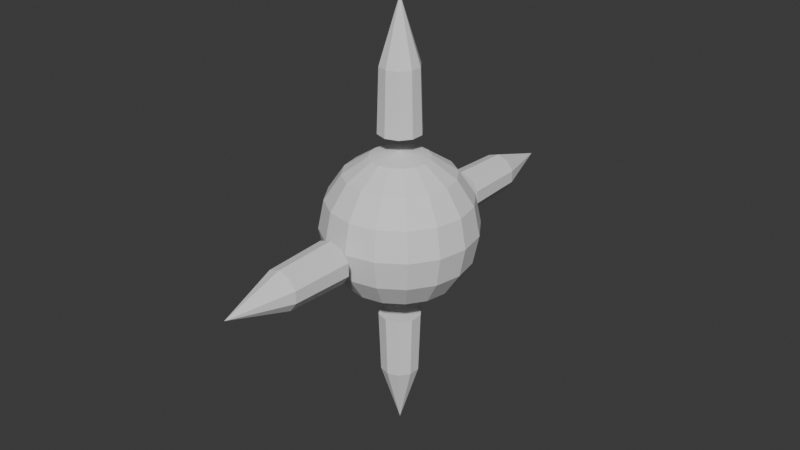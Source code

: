 # Source: sun.blend  (saved by Blender 4.0.36; exported with 4.5.12 LTS)
import bpy
from mathutils import Matrix  # noqa: F401  (used for matrix-valued properties, if any)

bpy.ops.wm.read_factory_settings(use_empty=True)
scene = bpy.context.scene
scene.name = 'Scene'

# ---- collections
col_collection = bpy.data.collections.new('Collection'); scene.collection.children.link(col_collection)

# ---- world
world_world = bpy.data.worlds.new('World'); scene.world = world_world
world_world.use_nodes = True; world_world.node_tree.nodes.clear()
_N = world_world.node_tree.nodes; _L = world_world.node_tree.links
n0 = _N.new('ShaderNodeOutputWorld'); n0.name = 'World Output'; n0.location = (300, 300)
n1 = _N.new('ShaderNodeBackground'); n1.name = 'Background'; n1.location = (10, 300)
n1.inputs[0].default_value = (0.05088, 0.05088, 0.05088, 1.0)
_L.new(n1.outputs[0], n0.inputs[0])
n0.is_active_output = True
world_world.color = (0.05088, 0.05088, 0.05088)
world_world.use_sun_shadow = False
world_world.sun_shadow_jitter_overblur = 0.0

# ---- meshes
me_sphere = bpy.data.meshes.new('Sphere')
me_sphere.from_pydata([(0.0, 0.9239, 0.3827), (0.0, 1.0, 0.0), (0.0, 0.9239, -0.3827), (0.0, 0.3827, -0.9239), (0.1464, 0.3536, 0.9239), (0.2706, 0.6533, 0.7071), (0.3536, 0.8536, 0.3827), (0.3827, 0.9239, 0.0), (0.3536, 0.8536, -0.3827), (0.2706, 0.6533, -0.7071), (0.1464, 0.3536, -0.9239), (0.2706, 0.2706, 0.9239), (0.5, 0.5, 0.7071), (0.6533, 0.6533, 0.3827), (0.7071, 0.7071, 0.0), (0.6533, 0.6533, -0.3827), (0.5, 0.5, -0.7071), (0.2706, 0.2706, -0.9239), (0.3536, 0.1464, 0.9239), (0.6533, 0.2706, 0.7071), (0.8536, 0.3536, 0.3827), (0.9239, 0.3827, 0.0), (0.8536, 0.3536, -0.3827), (0.6533, 0.2706, -0.7071), (0.3536, 0.1464, -0.9239), (0.3827, -4.47e-08, 0.9239), (0.7071, -8.941e-08, 0.7071), (0.9239, -1.192e-07, 0.3827), (1.0, -1.49e-07, 0.0), (0.9239, -1.192e-07, -0.3827), (0.7071, -8.941e-08, -0.7071), (0.3827, -4.47e-08, -0.9239), (0.3536, -0.1464, 0.9239), (0.6533, -0.2706, 0.7071), (0.8536, -0.3536, 0.3827), (0.9239, -0.3827, 0.0), (0.8536, -0.3536, -0.3827), (0.6533, -0.2706, -0.7071), (0.3536, -0.1464, -0.9239), (0.2706, -0.2706, 0.9239), (0.5, -0.5, 0.7071), (0.6533, -0.6533, 0.3827), (0.7071, -0.7071, 0.0), (0.6533, -0.6533, -0.3827), (0.5, -0.5, -0.7071), (0.2706, -0.2706, -0.9239), (0.1464, -0.3536, 0.9239), (0.2706, -0.6533, 0.7071), (0.3536, -0.8536, 0.3827), (0.3827, -0.9239, 0.0), (0.3536, -0.8536, -0.3827), (0.2706, -0.6533, -0.7071), (0.1464, -0.3536, -0.9239), (-1.192e-07, -0.3827, 0.9239), (-2.235e-07, -0.7071, 0.7071), (-2.384e-07, -0.9239, 0.3827), (-3.576e-07, -1.0, 0.0), (-2.384e-07, -0.9239, -0.3827), (-2.235e-07, -0.7071, -0.7071), (-1.192e-07, -0.3827, -0.9239), (0.0, 0.0, -1.0), (0.0, 0.0, 1.0), (-0.1464, -0.3536, 0.9239), (-0.2706, -0.6533, 0.7071), (-0.3536, -0.8536, 0.3827), (-0.3827, -0.9239, 0.0), (-0.3536, -0.8536, -0.3827), (-0.2706, -0.6533, -0.7071), (-0.1464, -0.3536, -0.9239), (-0.2706, -0.2706, 0.9239), (-0.5, -0.5, 0.7071), (-0.6533, -0.6533, 0.3827), (-0.7071, -0.7071, 0.0), (-0.6533, -0.6533, -0.3827), (-0.5, -0.5, -0.7071), (-0.2706, -0.2706, -0.9239), (-0.3536, -0.1464, 0.9239), (-0.6533, -0.2706, 0.7071), (-0.8536, -0.3536, 0.3827), (-0.9239, -0.3827, 0.0), (-0.8536, -0.3536, -0.3827), (-0.6533, -0.2706, -0.7071), (-0.3536, -0.1464, -0.9239), (-0.3827, 1.788e-07, 0.9239), (-0.7071, 3.278e-07, 0.7071), (-0.9239, 3.576e-07, 0.3827), (-1.0, 5.066e-07, 0.0), (-0.9239, 3.576e-07, -0.3827), (-0.7071, 3.278e-07, -0.7071), (-0.3827, 1.788e-07, -0.9239), (-0.3536, 0.1464, 0.9239), (-0.6533, 0.2706, 0.7071), (-0.8536, 0.3536, 0.3827), (-0.9239, 0.3827, 0.0), (-0.8536, 0.3536, -0.3827), (-0.6533, 0.2706, -0.7071), (-0.3536, 0.1464, -0.9239), (-0.2706, 0.2706, 0.9239), (-0.5, 0.5, 0.7071), (-0.6533, 0.6533, 0.3827), (-0.7071, 0.7071, 0.0), (-0.6533, 0.6533, -0.3827), (-0.5, 0.5, -0.7071), (-0.2706, 0.2706, -0.9239), (-0.1464, 0.3536, 0.9239), (-0.2706, 0.6533, 0.7071), (-0.3536, 0.8536, 0.3827), (-0.3827, 0.9239, 0.0), (-0.3536, 0.8536, -0.3827), (-0.2706, 0.6533, -0.7071), (-0.1464, 0.3536, -0.9239), (2.384e-07, 0.3827, 0.9239), (4.47e-07, 0.7071, 0.7071), (4.47e-07, 0.7071, -0.7071)], [], [(111, 61, 4), (60, 3, 10), (113, 8, 9), (0, 7, 1), (112, 4, 5), (113, 10, 3), (1, 8, 2), (112, 6, 0), (6, 14, 7), (4, 12, 5), (9, 17, 10), (8, 14, 15), (5, 13, 6), (4, 61, 11), (60, 10, 17), (8, 16, 9), (16, 24, 17), (14, 22, 15), (12, 20, 13), (11, 61, 18), (60, 17, 24), (16, 22, 23), (14, 20, 21), (11, 19, 12), (20, 26, 27), (18, 61, 25), (60, 24, 31), (22, 30, 23), (20, 28, 21), (18, 26, 19), (23, 31, 24), (22, 28, 29), (60, 31, 38), (29, 37, 30), (27, 35, 28), (26, 32, 33), (31, 37, 38), (28, 36, 29), (26, 34, 27), (25, 61, 32), (33, 39, 40), (38, 44, 45), (35, 43, 36), (33, 41, 34), (32, 61, 39), (60, 38, 45), (36, 44, 37), (35, 41, 42), (44, 52, 45), (43, 49, 50), (40, 48, 41), (39, 61, 46), (60, 45, 52), (44, 50, 51), (41, 49, 42), (39, 47, 40), (46, 61, 53), (60, 52, 59), (50, 58, 51), (49, 55, 56), (46, 54, 47), (52, 58, 59), (49, 57, 50), (47, 55, 48), (58, 66, 67), (55, 65, 56), (53, 63, 54), (58, 68, 59), (56, 66, 57), (54, 64, 55), (53, 61, 62), (60, 59, 68), (68, 74, 75), (65, 73, 66), (63, 71, 64), (62, 61, 69), (60, 68, 75), (67, 73, 74), (65, 71, 72), (62, 70, 63), (72, 80, 73), (70, 78, 71), (69, 61, 76), (60, 75, 82), (74, 80, 81), (72, 78, 79), (69, 77, 70), (74, 82, 75), (60, 82, 89), (81, 87, 88), (79, 85, 86), (77, 83, 84), (81, 89, 82), (79, 87, 80), (77, 85, 78), (76, 61, 83), (86, 92, 93), (83, 91, 84), (88, 96, 89), (86, 94, 87), (84, 92, 85), (83, 61, 90), (60, 89, 96), (87, 95, 88), (95, 103, 96), (93, 101, 94), (91, 99, 92), (90, 61, 97), (60, 96, 103), (95, 101, 102), (93, 99, 100), (90, 98, 91), (98, 106, 99), (97, 61, 104), (60, 103, 110), (102, 108, 109), (100, 106, 107), (97, 105, 98), (102, 110, 103), (100, 108, 101), (60, 110, 3), (109, 2, 113), (106, 1, 107), (105, 111, 112), (109, 3, 110), (107, 2, 108), (105, 0, 106), (104, 61, 111), (113, 2, 8), (0, 6, 7), (112, 111, 4), (113, 9, 10), (1, 7, 8), (112, 5, 6), (6, 13, 14), (4, 11, 12), (9, 16, 17), (8, 7, 14), (5, 12, 13), (8, 15, 16), (16, 23, 24), (14, 21, 22), (12, 19, 20), (16, 15, 22), (14, 13, 20), (11, 18, 19), (20, 19, 26), (22, 29, 30), (20, 27, 28), (18, 25, 26), (23, 30, 31), (22, 21, 28), (29, 36, 37), (27, 34, 35), (26, 25, 32), (31, 30, 37), (28, 35, 36), (26, 33, 34), (33, 32, 39), (38, 37, 44), (35, 42, 43), (33, 40, 41), (36, 43, 44), (35, 34, 41), (44, 51, 52), (43, 42, 49), (40, 47, 48), (44, 43, 50), (41, 48, 49), (39, 46, 47), (50, 57, 58), (49, 48, 55), (46, 53, 54), (52, 51, 58), (49, 56, 57), (47, 54, 55), (58, 57, 66), (55, 64, 65), (53, 62, 63), (58, 67, 68), (56, 65, 66), (54, 63, 64), (68, 67, 74), (65, 72, 73), (63, 70, 71), (67, 66, 73), (65, 64, 71), (62, 69, 70), (72, 79, 80), (70, 77, 78), (74, 73, 80), (72, 71, 78), (69, 76, 77), (74, 81, 82), (81, 80, 87), (79, 78, 85), (77, 76, 83), (81, 88, 89), (79, 86, 87), (77, 84, 85), (86, 85, 92), (83, 90, 91), (88, 95, 96), (86, 93, 94), (84, 91, 92), (87, 94, 95), (95, 102, 103), (93, 100, 101), (91, 98, 99), (95, 94, 101), (93, 92, 99), (90, 97, 98), (98, 105, 106), (102, 101, 108), (100, 99, 106), (97, 104, 105), (102, 109, 110), (100, 107, 108), (109, 108, 2), (106, 0, 1), (105, 104, 111), (109, 113, 3), (107, 1, 2), (105, 112, 0)])
_uv = me_sphere.uv_layers.new(name='UVMap')
_uv.uv.foreach_set('vector', [0.75, 0.875, 0.7187, 1.0, 0.6875, 0.875, 0.7188, 0.0, 0.75, 0.125, 0.6875, 0.125, 0.75, 0.25, 0.6875, 0.375, 0.6875, 0.25, 0.75, 0.625, 0.6875, 0.5, 0.75, 0.5, 0.75, 0.75, 0.6875, 0.875, 0.6875, 0.75, 0.75, 0.25, 0.6875, 0.125, 0.75, 0.125, 0.75, 0.5, 0.6875, 0.375, 0.75, 0.375, 0.75, 0.75, 0.6875, 0.625, 0.75, 0.625, 0.6875, 0.625, 0.625, 0.5, 0.6875, 0.5, 0.6875, 0.875, 0.625, 0.75, 0.6875, 0.75, 0.6875, 0.25, 0.625, 0.125, 0.6875, 0.125, 0.6875, 0.375, 0.625, 0.5, 0.625, 0.375, 0.6875, 0.75, 0.625, 0.625, 0.6875, 0.625, 0.6875, 0.875, 0.6562, 1.0, 0.625, 0.875, 0.6562, 0.0, 0.6875, 0.125, 0.625, 0.125, 0.6875, 0.375, 0.625, 0.25, 0.6875, 0.25, 0.625, 0.25, 0.5625, 0.125, 0.625, 0.125, 0.625, 0.5, 0.5625, 0.375, 0.625, 0.375, 0.625, 0.75, 0.5625, 0.625, 0.625, 0.625, 0.625, 0.875, 0.5938, 1.0, 0.5625, 0.875, 0.5938, 0.0, 0.625, 0.125, 0.5625, 0.125, 0.625, 0.25, 0.5625, 0.375, 0.5625, 0.25, 0.625, 0.5, 0.5625, 0.625, 0.5625, 0.5, 0.625, 0.875, 0.5625, 0.75, 0.625, 0.75, 0.5625, 0.625, 0.5, 0.75, 0.5, 0.625, 0.5625, 0.875, 0.5312, 1.0, 0.5, 0.875, 0.5312, 0.0, 0.5625, 0.125, 0.5, 0.125, 0.5625, 0.375, 0.5, 0.25, 0.5625, 0.25, 0.5625, 0.625, 0.5, 0.5, 0.5625, 0.5, 0.5625, 0.875, 0.5, 0.75, 0.5625, 0.75, 0.5625, 0.25, 0.5, 0.125, 0.5625, 0.125, 0.5625, 0.375, 0.5, 0.5, 0.5, 0.375, 0.4687, 0.0, 0.5, 0.125, 0.4375, 0.125, 0.5, 0.375, 0.4375, 0.25, 0.5, 0.25, 0.5, 0.625, 0.4375, 0.5, 0.5, 0.5, 0.5, 0.75, 0.4375, 0.875, 0.4375, 0.75, 0.5, 0.125, 0.4375, 0.25, 0.4375, 0.125, 0.5, 0.5, 0.4375, 0.375, 0.5, 0.375, 0.5, 0.75, 0.4375, 0.625, 0.5, 0.625, 0.5, 0.875, 0.4687, 1.0, 0.4375, 0.875, 0.4375, 0.75, 0.375, 0.875, 0.375, 0.75, 0.4375, 0.125, 0.375, 0.25, 0.375, 0.125, 0.4375, 0.5, 0.375, 0.375, 0.4375, 0.375, 0.4375, 0.75, 0.375, 0.625, 0.4375, 0.625, 0.4375, 0.875, 0.4062, 1.0, 0.375, 0.875, 0.4062, 0.0, 0.4375, 0.125, 0.375, 0.125, 0.4375, 0.375, 0.375, 0.25, 0.4375, 0.25, 0.4375, 0.5, 0.375, 0.625, 0.375, 0.5, 0.375, 0.25, 0.3125, 0.125, 0.375, 0.125, 0.375, 0.375, 0.3125, 0.5, 0.3125, 0.375, 0.375, 0.75, 0.3125, 0.625, 0.375, 0.625, 0.375, 0.875, 0.3437, 1.0, 0.3125, 0.875, 0.3437, 0.0, 0.375, 0.125, 0.3125, 0.125, 0.375, 0.25, 0.3125, 0.375, 0.3125, 0.25, 0.375, 0.625, 0.3125, 0.5, 0.375, 0.5, 0.375, 0.875, 0.3125, 0.75, 0.375, 0.75, 0.3125, 0.875, 0.2812, 1.0, 0.25, 0.875, 0.2812, 0.0, 0.3125, 0.125, 0.25, 0.125, 0.3125, 0.375, 0.25, 0.25, 0.3125, 0.25, 0.3125, 0.5, 0.25, 0.625, 0.25, 0.5, 0.3125, 0.875, 0.25, 0.75, 0.3125, 0.75, 0.3125, 0.125, 0.25, 0.25, 0.25, 0.125, 0.3125, 0.5, 0.25, 0.375, 0.3125, 0.375, 0.3125, 0.75, 0.25, 0.625, 0.3125, 0.625, 0.25, 0.25, 0.1875, 0.375, 0.1875, 0.25, 0.25, 0.625, 0.1875, 0.5, 0.25, 0.5, 0.25, 0.875, 0.1875, 0.75, 0.25, 0.75, 0.25, 0.25, 0.1875, 0.125, 0.25, 0.125, 0.25, 0.5, 0.1875, 0.375, 0.25, 0.375, 0.25, 0.75, 0.1875, 0.625, 0.25, 0.625, 0.25, 0.875, 0.2187, 1.0, 0.1875, 0.875, 0.2187, 0.0, 0.25, 0.125, 0.1875, 0.125, 0.1875, 0.125, 0.125, 0.25, 0.125, 0.125, 0.1875, 0.5, 0.125, 0.375, 0.1875, 0.375, 0.1875, 0.75, 0.125, 0.625, 0.1875, 0.625, 0.1875, 0.875, 0.1562, 1.0, 0.125, 0.875, 0.1562, 0.0, 0.1875, 0.125, 0.125, 0.125, 0.1875, 0.25, 0.125, 0.375, 0.125, 0.25, 0.1875, 0.5, 0.125, 0.625, 0.125, 0.5, 0.1875, 0.875, 0.125, 0.75, 0.1875, 0.75, 0.125, 0.5, 0.0625, 0.375, 0.125, 0.375, 0.125, 0.75, 0.0625, 0.625, 0.125, 0.625, 0.125, 0.875, 0.09375, 1.0, 0.0625, 0.875, 0.09375, 0.0, 0.125, 0.125, 0.0625, 0.125, 0.125, 0.25, 0.0625, 0.375, 0.0625, 0.25, 0.125, 0.5, 0.0625, 0.625, 0.0625, 0.5, 0.125, 0.875, 0.0625, 0.75, 0.125, 0.75, 0.125, 0.25, 0.0625, 0.125, 0.125, 0.125, 0.03125, 0.0, 0.0625, 0.125, 0.0, 0.125, 0.0625, 0.25, 0.0, 0.375, 0.0, 0.25, 0.0625, 0.5, 0.0, 0.625, 0.0, 0.5, 0.0625, 0.75, 0.0, 0.875, 0.0, 0.75, 0.0625, 0.25, 0.0, 0.125, 0.0625, 0.125, 0.0625, 0.5, 0.0, 0.375, 0.0625, 0.375, 0.0625, 0.75, 0.0, 0.625, 0.0625, 0.625, 0.0625, 0.875, 0.03125, 1.0, 0.0, 0.875, 1.0, 0.5, 0.9375, 0.625, 0.9375, 0.5, 1.0, 0.875, 0.9375, 0.75, 1.0, 0.75, 1.0, 0.25, 0.9375, 0.125, 1.0, 0.125, 1.0, 0.5, 0.9375, 0.375, 1.0, 0.375, 1.0, 0.75, 0.9375, 0.625, 1.0, 0.625, 1.0, 0.875, 0.9687, 1.0, 0.9375, 0.875, 0.9687, 0.0, 1.0, 0.125, 0.9375, 0.125, 1.0, 0.375, 0.9375, 0.25, 1.0, 0.25, 0.9375, 0.25, 0.875, 0.125, 0.9375, 0.125, 0.9375, 0.5, 0.875, 0.375, 0.9375, 0.375, 0.9375, 0.75, 0.875, 0.625, 0.9375, 0.625, 0.9375, 0.875, 0.9062, 1.0, 0.875, 0.875, 0.9062, 0.0, 0.9375, 0.125, 0.875, 0.125, 0.9375, 0.25, 0.875, 0.375, 0.875, 0.25, 0.9375, 0.5, 0.875, 0.625, 0.875, 0.5, 0.9375, 0.875, 0.875, 0.75, 0.9375, 0.75, 0.875, 0.75, 0.8125, 0.625, 0.875, 0.625, 0.875, 0.875, 0.8437, 1.0, 0.8125, 0.875, 0.8437, 0.0, 0.875, 0.125, 0.8125, 0.125, 0.875, 0.25, 0.8125, 0.375, 0.8125, 0.25, 0.875, 0.5, 0.8125, 0.625, 0.8125, 0.5, 0.875, 0.875, 0.8125, 0.75, 0.875, 0.75, 0.875, 0.25, 0.8125, 0.125, 0.875, 0.125, 0.875, 0.5, 0.8125, 0.375, 0.875, 0.375, 0.7812, 0.0, 0.8125, 0.125, 0.75, 0.125, 0.8125, 0.25, 0.75, 0.375, 0.75, 0.25, 0.8125, 0.625, 0.75, 0.5, 0.8125, 0.5, 0.8125, 0.75, 0.75, 0.875, 0.75, 0.75, 0.8125, 0.25, 0.75, 0.125, 0.8125, 0.125, 0.8125, 0.5, 0.75, 0.375, 0.8125, 0.375, 0.8125, 0.75, 0.75, 0.625, 0.8125, 0.625, 0.8125, 0.875, 0.7812, 1.0, 0.75, 0.875, 0.75, 0.25, 0.75, 0.375, 0.6875, 0.375, 0.75, 0.625, 0.6875, 0.625, 0.6875, 0.5, 0.75, 0.75, 0.75, 0.875, 0.6875, 0.875, 0.75, 0.25, 0.6875, 0.25, 0.6875, 0.125, 0.75, 0.5, 0.6875, 0.5, 0.6875, 0.375, 0.75, 0.75, 0.6875, 0.75, 0.6875, 0.625, 0.6875, 0.625, 0.625, 0.625, 0.625, 0.5, 0.6875, 0.875, 0.625, 0.875, 0.625, 0.75, 0.6875, 0.25, 0.625, 0.25, 0.625, 0.125, 0.6875, 0.375, 0.6875, 0.5, 0.625, 0.5, 0.6875, 0.75, 0.625, 0.75, 0.625, 0.625, 0.6875, 0.375, 0.625, 0.375, 0.625, 0.25, 0.625, 0.25, 0.5625, 0.25, 0.5625, 0.125, 0.625, 0.5, 0.5625, 0.5, 0.5625, 0.375, 0.625, 0.75, 0.5625, 0.75, 0.5625, 0.625, 0.625, 0.25, 0.625, 0.375, 0.5625, 0.375, 0.625, 0.5, 0.625, 0.625, 0.5625, 0.625, 0.625, 0.875, 0.5625, 0.875, 0.5625, 0.75, 0.5625, 0.625, 0.5625, 0.75, 0.5, 0.75, 0.5625, 0.375, 0.5, 0.375, 0.5, 0.25, 0.5625, 0.625, 0.5, 0.625, 0.5, 0.5, 0.5625, 0.875, 0.5, 0.875, 0.5, 0.75, 0.5625, 0.25, 0.5, 0.25, 0.5, 0.125, 0.5625, 0.375, 0.5625, 0.5, 0.5, 0.5, 0.5, 0.375, 0.4375, 0.375, 0.4375, 0.25, 0.5, 0.625, 0.4375, 0.625, 0.4375, 0.5, 0.5, 0.75, 0.5, 0.875, 0.4375, 0.875, 0.5, 0.125, 0.5, 0.25, 0.4375, 0.25, 0.5, 0.5, 0.4375, 0.5, 0.4375, 0.375, 0.5, 0.75, 0.4375, 0.75, 0.4375, 0.625, 0.4375, 0.75, 0.4375, 0.875, 0.375, 0.875, 0.4375, 0.125, 0.4375, 0.25, 0.375, 0.25, 0.4375, 0.5, 0.375, 0.5, 0.375, 0.375, 0.4375, 0.75, 0.375, 0.75, 0.375, 0.625, 0.4375, 0.375, 0.375, 0.375, 0.375, 0.25, 0.4375, 0.5, 0.4375, 0.625, 0.375, 0.625, 0.375, 0.25, 0.3125, 0.25, 0.3125, 0.125, 0.375, 0.375, 0.375, 0.5, 0.3125, 0.5, 0.375, 0.75, 0.3125, 0.75, 0.3125, 0.625, 0.375, 0.25, 0.375, 0.375, 0.3125, 0.375, 0.375, 0.625, 0.3125, 0.625, 0.3125, 0.5, 0.375, 0.875, 0.3125, 0.875, 0.3125, 0.75, 0.3125, 0.375, 0.25, 0.375, 0.25, 0.25, 0.3125, 0.5, 0.3125, 0.625, 0.25, 0.625, 0.3125, 0.875, 0.25, 0.875, 0.25, 0.75, 0.3125, 0.125, 0.3125, 0.25, 0.25, 0.25, 0.3125, 0.5, 0.25, 0.5, 0.25, 0.375, 0.3125, 0.75, 0.25, 0.75, 0.25, 0.625, 0.25, 0.25, 0.25, 0.375, 0.1875, 0.375, 0.25, 0.625, 0.1875, 0.625, 0.1875, 0.5, 0.25, 0.875, 0.1875, 0.875, 0.1875, 0.75, 0.25, 0.25, 0.1875, 0.25, 0.1875, 0.125, 0.25, 0.5, 0.1875, 0.5, 0.1875, 0.375, 0.25, 0.75, 0.1875, 0.75, 0.1875, 0.625, 0.1875, 0.125, 0.1875, 0.25, 0.125, 0.25, 0.1875, 0.5, 0.125, 0.5, 0.125, 0.375, 0.1875, 0.75, 0.125, 0.75, 0.125, 0.625, 0.1875, 0.25, 0.1875, 0.375, 0.125, 0.375, 0.1875, 0.5, 0.1875, 0.625, 0.125, 0.625, 0.1875, 0.875, 0.125, 0.875, 0.125, 0.75, 0.125, 0.5, 0.0625, 0.5, 0.0625, 0.375, 0.125, 0.75, 0.0625, 0.75, 0.0625, 0.625, 0.125, 0.25, 0.125, 0.375, 0.0625, 0.375, 0.125, 0.5, 0.125, 0.625, 0.0625, 0.625, 0.125, 0.875, 0.0625, 0.875, 0.0625, 0.75, 0.125, 0.25, 0.0625, 0.25, 0.0625, 0.125, 0.0625, 0.25, 0.0625, 0.375, 0.0, 0.375, 0.0625, 0.5, 0.0625, 0.625, 0.0, 0.625, 0.0625, 0.75, 0.0625, 0.875, 0.0, 0.875, 0.0625, 0.25, 0.0, 0.25, 0.0, 0.125, 0.0625, 0.5, 0.0, 0.5, 0.0, 0.375, 0.0625, 0.75, 0.0, 0.75, 0.0, 0.625, 1.0, 0.5, 1.0, 0.625, 0.9375, 0.625, 1.0, 0.875, 0.9375, 0.875, 0.9375, 0.75, 1.0, 0.25, 0.9375, 0.25, 0.9375, 0.125, 1.0, 0.5, 0.9375, 0.5, 0.9375, 0.375, 1.0, 0.75, 0.9375, 0.75, 0.9375, 0.625, 1.0, 0.375, 0.9375, 0.375, 0.9375, 0.25, 0.9375, 0.25, 0.875, 0.25, 0.875, 0.125, 0.9375, 0.5, 0.875, 0.5, 0.875, 0.375, 0.9375, 0.75, 0.875, 0.75, 0.875, 0.625, 0.9375, 0.25, 0.9375, 0.375, 0.875, 0.375, 0.9375, 0.5, 0.9375, 0.625, 0.875, 0.625, 0.9375, 0.875, 0.875, 0.875, 0.875, 0.75, 0.875, 0.75, 0.8125, 0.75, 0.8125, 0.625, 0.875, 0.25, 0.875, 0.375, 0.8125, 0.375, 0.875, 0.5, 0.875, 0.625, 0.8125, 0.625, 0.875, 0.875, 0.8125, 0.875, 0.8125, 0.75, 0.875, 0.25, 0.8125, 0.25, 0.8125, 0.125, 0.875, 0.5, 0.8125, 0.5, 0.8125, 0.375, 0.8125, 0.25, 0.8125, 0.375, 0.75, 0.375, 0.8125, 0.625, 0.75, 0.625, 0.75, 0.5, 0.8125, 0.75, 0.8125, 0.875, 0.75, 0.875, 0.8125, 0.25, 0.75, 0.25, 0.75, 0.125, 0.8125, 0.5, 0.75, 0.5, 0.75, 0.375, 0.8125, 0.75, 0.75, 0.75, 0.75, 0.625])
me_sphere.update()
me_cylinder_005 = bpy.data.meshes.new('Cylinder.005')
me_cylinder_005.from_pydata([(-7.729e-09, -1.24e-09, -0.4832), (-7.729e-09, 1.0, -0.4832), (0.5878, 0.809, -0.4832), (0.9511, 0.309, -0.4832), (0.9511, -0.309, -0.4832), (0.5878, -0.809, -0.4832), (-7.729e-09, -1.0, -0.4832), (-0.5878, -0.809, -0.4832), (-0.9511, -0.309, -0.4832), (-0.9511, 0.309, -0.4832), (-0.5878, 0.809, -0.4832), (-8.24e-09, 0.9039, 0.5168), (0.5313, 0.7312, 0.5168), (0.8596, 0.2793, 0.5168), (0.8596, -0.2793, 0.5168), (0.5313, -0.7312, 0.5168), (-8.24e-09, -0.9039, 0.5168), (-0.5313, -0.7312, 0.5168), (-0.8596, -0.2793, 0.5168), (-0.8596, 0.2793, 0.5168), (-0.5313, 0.7312, 0.5168), (-9.692e-09, 3.505e-09, 0.5168)], [], [(0, 1, 2), (0, 2, 3), (0, 3, 4), (0, 4, 5), (0, 5, 6), (0, 6, 7), (0, 7, 8), (0, 8, 9), (0, 9, 10), (0, 10, 1), (20, 1, 10), (19, 10, 9), (18, 9, 8), (17, 8, 7), (16, 7, 6), (15, 6, 5), (14, 5, 4), (13, 4, 3), (12, 3, 2), (11, 2, 1), (20, 19, 21), (19, 18, 21), (18, 17, 21), (17, 16, 21), (16, 15, 21), (15, 14, 21), (14, 13, 21), (13, 12, 21), (12, 11, 21), (11, 20, 21), (20, 11, 1), (19, 20, 10), (18, 19, 9), (17, 18, 8), (16, 17, 7), (15, 16, 6), (14, 15, 5), (13, 14, 4), (12, 13, 3), (11, 12, 2)])
_uv = me_cylinder_005.uv_layers.new(name='UVMap')
_uv.uv.foreach_set('vector', [0.75, 0.25, 0.75, 0.49, 0.8911, 0.4442, 0.75, 0.25, 0.8911, 0.4442, 0.9783, 0.3242, 0.75, 0.25, 0.9783, 0.3242, 0.9783, 0.1758, 0.75, 0.25, 0.9783, 0.1758, 0.8911, 0.05584, 0.75, 0.25, 0.8911, 0.05584, 0.75, 0.01, 0.75, 0.25, 0.75, 0.01, 0.6089, 0.05584, 0.75, 0.25, 0.6089, 0.05584, 0.5217, 0.1758, 0.75, 0.25, 0.5217, 0.1758, 0.5217, 0.3242, 0.75, 0.25, 0.5217, 0.3242, 0.6089, 0.4442, 0.75, 0.25, 0.6089, 0.4442, 0.75, 0.49, 0.1, 0.75, -7.451e-08, 0.5, 0.1, 0.5, 0.2, 0.75, 0.1, 0.5, 0.2, 0.5, 0.3, 0.75, 0.2, 0.5, 0.3, 0.5, 0.4, 0.75, 0.3, 0.5, 0.4, 0.5, 0.5, 0.75, 0.4, 0.5, 0.5, 0.5, 0.6, 0.75, 0.5, 0.5, 0.6, 0.5, 0.7, 0.75, 0.6, 0.5, 0.7, 0.5, 0.8, 0.75, 0.7, 0.5, 0.8, 0.5, 0.9, 0.75, 0.8, 0.5, 0.9, 0.5, 1.0, 0.75, 0.9, 0.5, 1.0, 0.5, 0.1, 0.75, 0.2, 0.75, 0.55, 0.75, 0.2, 0.75, 0.3, 0.75, 0.55, 0.75, 0.3, 0.75, 0.4, 0.75, 0.55, 0.75, 0.4, 0.75, 0.5, 0.75, 0.55, 0.75, 0.5, 0.75, 0.6, 0.75, 0.55, 0.75, 0.6, 0.75, 0.7, 0.75, 0.55, 0.75, 0.7, 0.75, 0.8, 0.75, 0.55, 0.75, 0.8, 0.75, 0.9, 0.75, 0.55, 0.75, 0.9, 0.75, 1.0, 0.75, 0.55, 0.75, 1.0, 0.75, 0.1, 0.75, 0.55, 0.75, 0.1, 0.75, -7.451e-08, 0.75, -7.451e-08, 0.5, 0.2, 0.75, 0.1, 0.75, 0.1, 0.5, 0.3, 0.75, 0.2, 0.75, 0.2, 0.5, 0.4, 0.75, 0.3, 0.75, 0.3, 0.5, 0.5, 0.75, 0.4, 0.75, 0.4, 0.5, 0.6, 0.75, 0.5, 0.75, 0.5, 0.5, 0.7, 0.75, 0.6, 0.75, 0.6, 0.5, 0.8, 0.75, 0.7, 0.75, 0.7, 0.5, 0.9, 0.75, 0.8, 0.75, 0.8, 0.5, 1.0, 0.75, 0.9, 0.75, 0.9, 0.5])
me_cylinder_005.update()
me_cylinder_006 = bpy.data.meshes.new('Cylinder.006')
me_cylinder_006.from_pydata([(-1.295e-08, -9.989e-09, 0.75), (-8.037e-09, 0.9039, -0.25), (0.5313, 0.7312, -0.25), (0.8596, 0.2793, -0.25), (0.8596, -0.2793, -0.25), (0.5313, -0.7312, -0.25), (-8.037e-09, -0.9039, -0.25), (-0.5313, -0.7312, -0.25), (-0.8596, -0.2793, -0.25), (-0.8596, 0.2793, -0.25), (-0.5313, 0.7312, -0.25), (9.247e-09, 2.209e-09, -0.25)], [], [(1, 0, 2), (2, 0, 3), (3, 0, 4), (4, 0, 5), (5, 0, 6), (6, 0, 7), (7, 0, 8), (8, 0, 9), (9, 0, 10), (10, 0, 1), (10, 1, 11), (1, 2, 11), (2, 3, 11), (3, 4, 11), (4, 5, 11), (5, 6, 11), (6, 7, 11), (7, 8, 11), (8, 9, 11), (9, 10, 11)])
_uv = me_cylinder_006.uv_layers.new(name='UVMap')
_uv.uv.foreach_set('vector', [1.0, 0.75, 0.9, 1.0, 0.9, 0.75, 0.9, 0.75, 0.8, 1.0, 0.8, 0.75, 0.8, 0.75, 0.7, 1.0, 0.7, 0.75, 0.7, 0.75, 0.6, 1.0, 0.6, 0.75, 0.6, 0.75, 0.5, 1.0, 0.5, 0.75, 0.5, 0.75, 0.4, 1.0, 0.4, 0.75, 0.4, 0.75, 0.3, 1.0, 0.3, 0.75, 0.3, 0.75, 0.2, 1.0, 0.2, 0.75, 0.2, 0.75, 0.1, 1.0, 0.1, 0.75, 0.1, 0.75, -7.451e-08, 1.0, -7.451e-08, 0.75, 0.1, 0.75, 1.0, 0.75, 0.55, 0.75, 1.0, 0.75, 0.9, 0.75, 0.55, 0.75, 0.9, 0.75, 0.8, 0.75, 0.55, 0.75, 0.8, 0.75, 0.7, 0.75, 0.55, 0.75, 0.7, 0.75, 0.6, 0.75, 0.55, 0.75, 0.6, 0.75, 0.5, 0.75, 0.55, 0.75, 0.5, 0.75, 0.4, 0.75, 0.55, 0.75, 0.4, 0.75, 0.3, 0.75, 0.55, 0.75, 0.3, 0.75, 0.2, 0.75, 0.55, 0.75, 0.2, 0.75, 0.1, 0.75, 0.55, 0.75])
me_cylinder_006.update()
me_cylinder_007 = bpy.data.meshes.new('Cylinder.007')
me_cylinder_007.from_pydata([(-7.729e-09, -1.24e-09, -0.4832), (-7.729e-09, 1.0, -0.4832), (0.5878, 0.809, -0.4832), (0.9511, 0.309, -0.4832), (0.9511, -0.309, -0.4832), (0.5878, -0.809, -0.4832), (-7.729e-09, -1.0, -0.4832), (-0.5878, -0.809, -0.4832), (-0.9511, -0.309, -0.4832), (-0.9511, 0.309, -0.4832), (-0.5878, 0.809, -0.4832), (-8.24e-09, 0.9039, 0.5168), (0.5313, 0.7312, 0.5168), (0.8596, 0.2793, 0.5168), (0.8596, -0.2793, 0.5168), (0.5313, -0.7312, 0.5168), (-8.24e-09, -0.9039, 0.5168), (-0.5313, -0.7312, 0.5168), (-0.8596, -0.2793, 0.5168), (-0.8596, 0.2793, 0.5168), (-0.5313, 0.7312, 0.5168), (-9.692e-09, 3.505e-09, 0.5168)], [], [(0, 1, 2), (0, 2, 3), (0, 3, 4), (0, 4, 5), (0, 5, 6), (0, 6, 7), (0, 7, 8), (0, 8, 9), (0, 9, 10), (0, 10, 1), (20, 1, 10), (19, 10, 9), (18, 9, 8), (17, 8, 7), (16, 7, 6), (15, 6, 5), (14, 5, 4), (13, 4, 3), (12, 3, 2), (11, 2, 1), (20, 19, 21), (19, 18, 21), (18, 17, 21), (17, 16, 21), (16, 15, 21), (15, 14, 21), (14, 13, 21), (13, 12, 21), (12, 11, 21), (11, 20, 21), (20, 11, 1), (19, 20, 10), (18, 19, 9), (17, 18, 8), (16, 17, 7), (15, 16, 6), (14, 15, 5), (13, 14, 4), (12, 13, 3), (11, 12, 2)])
_uv = me_cylinder_007.uv_layers.new(name='UVMap')
_uv.uv.foreach_set('vector', [0.75, 0.25, 0.75, 0.49, 0.8911, 0.4442, 0.75, 0.25, 0.8911, 0.4442, 0.9783, 0.3242, 0.75, 0.25, 0.9783, 0.3242, 0.9783, 0.1758, 0.75, 0.25, 0.9783, 0.1758, 0.8911, 0.05584, 0.75, 0.25, 0.8911, 0.05584, 0.75, 0.01, 0.75, 0.25, 0.75, 0.01, 0.6089, 0.05584, 0.75, 0.25, 0.6089, 0.05584, 0.5217, 0.1758, 0.75, 0.25, 0.5217, 0.1758, 0.5217, 0.3242, 0.75, 0.25, 0.5217, 0.3242, 0.6089, 0.4442, 0.75, 0.25, 0.6089, 0.4442, 0.75, 0.49, 0.1, 0.75, -7.451e-08, 0.5, 0.1, 0.5, 0.2, 0.75, 0.1, 0.5, 0.2, 0.5, 0.3, 0.75, 0.2, 0.5, 0.3, 0.5, 0.4, 0.75, 0.3, 0.5, 0.4, 0.5, 0.5, 0.75, 0.4, 0.5, 0.5, 0.5, 0.6, 0.75, 0.5, 0.5, 0.6, 0.5, 0.7, 0.75, 0.6, 0.5, 0.7, 0.5, 0.8, 0.75, 0.7, 0.5, 0.8, 0.5, 0.9, 0.75, 0.8, 0.5, 0.9, 0.5, 1.0, 0.75, 0.9, 0.5, 1.0, 0.5, 0.1, 0.75, 0.2, 0.75, 0.55, 0.75, 0.2, 0.75, 0.3, 0.75, 0.55, 0.75, 0.3, 0.75, 0.4, 0.75, 0.55, 0.75, 0.4, 0.75, 0.5, 0.75, 0.55, 0.75, 0.5, 0.75, 0.6, 0.75, 0.55, 0.75, 0.6, 0.75, 0.7, 0.75, 0.55, 0.75, 0.7, 0.75, 0.8, 0.75, 0.55, 0.75, 0.8, 0.75, 0.9, 0.75, 0.55, 0.75, 0.9, 0.75, 1.0, 0.75, 0.55, 0.75, 1.0, 0.75, 0.1, 0.75, 0.55, 0.75, 0.1, 0.75, -7.451e-08, 0.75, -7.451e-08, 0.5, 0.2, 0.75, 0.1, 0.75, 0.1, 0.5, 0.3, 0.75, 0.2, 0.75, 0.2, 0.5, 0.4, 0.75, 0.3, 0.75, 0.3, 0.5, 0.5, 0.75, 0.4, 0.75, 0.4, 0.5, 0.6, 0.75, 0.5, 0.75, 0.5, 0.5, 0.7, 0.75, 0.6, 0.75, 0.6, 0.5, 0.8, 0.75, 0.7, 0.75, 0.7, 0.5, 0.9, 0.75, 0.8, 0.75, 0.8, 0.5, 1.0, 0.75, 0.9, 0.75, 0.9, 0.5])
me_cylinder_007.update()
me_cylinder_008 = bpy.data.meshes.new('Cylinder.008')
me_cylinder_008.from_pydata([(-7.729e-09, -1.24e-09, -0.4832), (-7.729e-09, 1.0, -0.4832), (0.5878, 0.809, -0.4832), (0.9511, 0.309, -0.4832), (0.9511, -0.309, -0.4832), (0.5878, -0.809, -0.4832), (-7.729e-09, -1.0, -0.4832), (-0.5878, -0.809, -0.4832), (-0.9511, -0.309, -0.4832), (-0.9511, 0.309, -0.4832), (-0.5878, 0.809, -0.4832), (-8.24e-09, 0.9039, 0.5168), (0.5313, 0.7312, 0.5168), (0.8596, 0.2793, 0.5168), (0.8596, -0.2793, 0.5168), (0.5313, -0.7312, 0.5168), (-8.24e-09, -0.9039, 0.5168), (-0.5313, -0.7312, 0.5168), (-0.8596, -0.2793, 0.5168), (-0.8596, 0.2793, 0.5168), (-0.5313, 0.7312, 0.5168), (-9.692e-09, 3.505e-09, 0.5168)], [], [(0, 1, 2), (0, 2, 3), (0, 3, 4), (0, 4, 5), (0, 5, 6), (0, 6, 7), (0, 7, 8), (0, 8, 9), (0, 9, 10), (0, 10, 1), (20, 1, 10), (19, 10, 9), (18, 9, 8), (17, 8, 7), (16, 7, 6), (15, 6, 5), (14, 5, 4), (13, 4, 3), (12, 3, 2), (11, 2, 1), (20, 19, 21), (19, 18, 21), (18, 17, 21), (17, 16, 21), (16, 15, 21), (15, 14, 21), (14, 13, 21), (13, 12, 21), (12, 11, 21), (11, 20, 21), (20, 11, 1), (19, 20, 10), (18, 19, 9), (17, 18, 8), (16, 17, 7), (15, 16, 6), (14, 15, 5), (13, 14, 4), (12, 13, 3), (11, 12, 2)])
_uv = me_cylinder_008.uv_layers.new(name='UVMap')
_uv.uv.foreach_set('vector', [0.75, 0.25, 0.75, 0.49, 0.8911, 0.4442, 0.75, 0.25, 0.8911, 0.4442, 0.9783, 0.3242, 0.75, 0.25, 0.9783, 0.3242, 0.9783, 0.1758, 0.75, 0.25, 0.9783, 0.1758, 0.8911, 0.05584, 0.75, 0.25, 0.8911, 0.05584, 0.75, 0.01, 0.75, 0.25, 0.75, 0.01, 0.6089, 0.05584, 0.75, 0.25, 0.6089, 0.05584, 0.5217, 0.1758, 0.75, 0.25, 0.5217, 0.1758, 0.5217, 0.3242, 0.75, 0.25, 0.5217, 0.3242, 0.6089, 0.4442, 0.75, 0.25, 0.6089, 0.4442, 0.75, 0.49, 0.1, 0.75, -7.451e-08, 0.5, 0.1, 0.5, 0.2, 0.75, 0.1, 0.5, 0.2, 0.5, 0.3, 0.75, 0.2, 0.5, 0.3, 0.5, 0.4, 0.75, 0.3, 0.5, 0.4, 0.5, 0.5, 0.75, 0.4, 0.5, 0.5, 0.5, 0.6, 0.75, 0.5, 0.5, 0.6, 0.5, 0.7, 0.75, 0.6, 0.5, 0.7, 0.5, 0.8, 0.75, 0.7, 0.5, 0.8, 0.5, 0.9, 0.75, 0.8, 0.5, 0.9, 0.5, 1.0, 0.75, 0.9, 0.5, 1.0, 0.5, 0.1, 0.75, 0.2, 0.75, 0.55, 0.75, 0.2, 0.75, 0.3, 0.75, 0.55, 0.75, 0.3, 0.75, 0.4, 0.75, 0.55, 0.75, 0.4, 0.75, 0.5, 0.75, 0.55, 0.75, 0.5, 0.75, 0.6, 0.75, 0.55, 0.75, 0.6, 0.75, 0.7, 0.75, 0.55, 0.75, 0.7, 0.75, 0.8, 0.75, 0.55, 0.75, 0.8, 0.75, 0.9, 0.75, 0.55, 0.75, 0.9, 0.75, 1.0, 0.75, 0.55, 0.75, 1.0, 0.75, 0.1, 0.75, 0.55, 0.75, 0.1, 0.75, -7.451e-08, 0.75, -7.451e-08, 0.5, 0.2, 0.75, 0.1, 0.75, 0.1, 0.5, 0.3, 0.75, 0.2, 0.75, 0.2, 0.5, 0.4, 0.75, 0.3, 0.75, 0.3, 0.5, 0.5, 0.75, 0.4, 0.75, 0.4, 0.5, 0.6, 0.75, 0.5, 0.75, 0.5, 0.5, 0.7, 0.75, 0.6, 0.75, 0.6, 0.5, 0.8, 0.75, 0.7, 0.75, 0.7, 0.5, 0.9, 0.75, 0.8, 0.75, 0.8, 0.5, 1.0, 0.75, 0.9, 0.75, 0.9, 0.5])
me_cylinder_008.update()
me_cylinder_009 = bpy.data.meshes.new('Cylinder.009')
me_cylinder_009.from_pydata([(-7.729e-09, -1.24e-09, -0.4832), (-7.729e-09, 1.0, -0.4832), (0.5878, 0.809, -0.4832), (0.9511, 0.309, -0.4832), (0.9511, -0.309, -0.4832), (0.5878, -0.809, -0.4832), (-7.729e-09, -1.0, -0.4832), (-0.5878, -0.809, -0.4832), (-0.9511, -0.309, -0.4832), (-0.9511, 0.309, -0.4832), (-0.5878, 0.809, -0.4832), (-8.24e-09, 0.9039, 0.5168), (0.5313, 0.7312, 0.5168), (0.8596, 0.2793, 0.5168), (0.8596, -0.2793, 0.5168), (0.5313, -0.7312, 0.5168), (-8.24e-09, -0.9039, 0.5168), (-0.5313, -0.7312, 0.5168), (-0.8596, -0.2793, 0.5168), (-0.8596, 0.2793, 0.5168), (-0.5313, 0.7312, 0.5168), (-9.692e-09, 3.505e-09, 0.5168)], [], [(0, 1, 2), (0, 2, 3), (0, 3, 4), (0, 4, 5), (0, 5, 6), (0, 6, 7), (0, 7, 8), (0, 8, 9), (0, 9, 10), (0, 10, 1), (20, 1, 10), (19, 10, 9), (18, 9, 8), (17, 8, 7), (16, 7, 6), (15, 6, 5), (14, 5, 4), (13, 4, 3), (12, 3, 2), (11, 2, 1), (20, 19, 21), (19, 18, 21), (18, 17, 21), (17, 16, 21), (16, 15, 21), (15, 14, 21), (14, 13, 21), (13, 12, 21), (12, 11, 21), (11, 20, 21), (20, 11, 1), (19, 20, 10), (18, 19, 9), (17, 18, 8), (16, 17, 7), (15, 16, 6), (14, 15, 5), (13, 14, 4), (12, 13, 3), (11, 12, 2)])
_uv = me_cylinder_009.uv_layers.new(name='UVMap')
_uv.uv.foreach_set('vector', [0.75, 0.25, 0.75, 0.49, 0.8911, 0.4442, 0.75, 0.25, 0.8911, 0.4442, 0.9783, 0.3242, 0.75, 0.25, 0.9783, 0.3242, 0.9783, 0.1758, 0.75, 0.25, 0.9783, 0.1758, 0.8911, 0.05584, 0.75, 0.25, 0.8911, 0.05584, 0.75, 0.01, 0.75, 0.25, 0.75, 0.01, 0.6089, 0.05584, 0.75, 0.25, 0.6089, 0.05584, 0.5217, 0.1758, 0.75, 0.25, 0.5217, 0.1758, 0.5217, 0.3242, 0.75, 0.25, 0.5217, 0.3242, 0.6089, 0.4442, 0.75, 0.25, 0.6089, 0.4442, 0.75, 0.49, 0.1, 0.75, -7.451e-08, 0.5, 0.1, 0.5, 0.2, 0.75, 0.1, 0.5, 0.2, 0.5, 0.3, 0.75, 0.2, 0.5, 0.3, 0.5, 0.4, 0.75, 0.3, 0.5, 0.4, 0.5, 0.5, 0.75, 0.4, 0.5, 0.5, 0.5, 0.6, 0.75, 0.5, 0.5, 0.6, 0.5, 0.7, 0.75, 0.6, 0.5, 0.7, 0.5, 0.8, 0.75, 0.7, 0.5, 0.8, 0.5, 0.9, 0.75, 0.8, 0.5, 0.9, 0.5, 1.0, 0.75, 0.9, 0.5, 1.0, 0.5, 0.1, 0.75, 0.2, 0.75, 0.55, 0.75, 0.2, 0.75, 0.3, 0.75, 0.55, 0.75, 0.3, 0.75, 0.4, 0.75, 0.55, 0.75, 0.4, 0.75, 0.5, 0.75, 0.55, 0.75, 0.5, 0.75, 0.6, 0.75, 0.55, 0.75, 0.6, 0.75, 0.7, 0.75, 0.55, 0.75, 0.7, 0.75, 0.8, 0.75, 0.55, 0.75, 0.8, 0.75, 0.9, 0.75, 0.55, 0.75, 0.9, 0.75, 1.0, 0.75, 0.55, 0.75, 1.0, 0.75, 0.1, 0.75, 0.55, 0.75, 0.1, 0.75, -7.451e-08, 0.75, -7.451e-08, 0.5, 0.2, 0.75, 0.1, 0.75, 0.1, 0.5, 0.3, 0.75, 0.2, 0.75, 0.2, 0.5, 0.4, 0.75, 0.3, 0.75, 0.3, 0.5, 0.5, 0.75, 0.4, 0.75, 0.4, 0.5, 0.6, 0.75, 0.5, 0.75, 0.5, 0.5, 0.7, 0.75, 0.6, 0.75, 0.6, 0.5, 0.8, 0.75, 0.7, 0.75, 0.7, 0.5, 0.9, 0.75, 0.8, 0.75, 0.8, 0.5, 1.0, 0.75, 0.9, 0.75, 0.9, 0.5])
me_cylinder_009.update()
me_cylinder_010 = bpy.data.meshes.new('Cylinder.010')
me_cylinder_010.from_pydata([(-1.295e-08, -9.989e-09, 0.75), (-8.037e-09, 0.9039, -0.25), (0.5313, 0.7312, -0.25), (0.8596, 0.2793, -0.25), (0.8596, -0.2793, -0.25), (0.5313, -0.7312, -0.25), (-8.037e-09, -0.9039, -0.25), (-0.5313, -0.7312, -0.25), (-0.8596, -0.2793, -0.25), (-0.8596, 0.2793, -0.25), (-0.5313, 0.7312, -0.25), (9.247e-09, 2.209e-09, -0.25)], [], [(1, 0, 2), (2, 0, 3), (3, 0, 4), (4, 0, 5), (5, 0, 6), (6, 0, 7), (7, 0, 8), (8, 0, 9), (9, 0, 10), (10, 0, 1), (10, 1, 11), (1, 2, 11), (2, 3, 11), (3, 4, 11), (4, 5, 11), (5, 6, 11), (6, 7, 11), (7, 8, 11), (8, 9, 11), (9, 10, 11)])
_uv = me_cylinder_010.uv_layers.new(name='UVMap')
_uv.uv.foreach_set('vector', [1.0, 0.75, 0.9, 1.0, 0.9, 0.75, 0.9, 0.75, 0.8, 1.0, 0.8, 0.75, 0.8, 0.75, 0.7, 1.0, 0.7, 0.75, 0.7, 0.75, 0.6, 1.0, 0.6, 0.75, 0.6, 0.75, 0.5, 1.0, 0.5, 0.75, 0.5, 0.75, 0.4, 1.0, 0.4, 0.75, 0.4, 0.75, 0.3, 1.0, 0.3, 0.75, 0.3, 0.75, 0.2, 1.0, 0.2, 0.75, 0.2, 0.75, 0.1, 1.0, 0.1, 0.75, 0.1, 0.75, -7.451e-08, 1.0, -7.451e-08, 0.75, 0.1, 0.75, 1.0, 0.75, 0.55, 0.75, 1.0, 0.75, 0.9, 0.75, 0.55, 0.75, 0.9, 0.75, 0.8, 0.75, 0.55, 0.75, 0.8, 0.75, 0.7, 0.75, 0.55, 0.75, 0.7, 0.75, 0.6, 0.75, 0.55, 0.75, 0.6, 0.75, 0.5, 0.75, 0.55, 0.75, 0.5, 0.75, 0.4, 0.75, 0.55, 0.75, 0.4, 0.75, 0.3, 0.75, 0.55, 0.75, 0.3, 0.75, 0.2, 0.75, 0.55, 0.75, 0.2, 0.75, 0.1, 0.75, 0.55, 0.75])
me_cylinder_010.update()
me_cylinder_011 = bpy.data.meshes.new('Cylinder.011')
me_cylinder_011.from_pydata([(-1.295e-08, -9.989e-09, 0.75), (-8.037e-09, 0.9039, -0.25), (0.5313, 0.7312, -0.25), (0.8596, 0.2793, -0.25), (0.8596, -0.2793, -0.25), (0.5313, -0.7312, -0.25), (-8.037e-09, -0.9039, -0.25), (-0.5313, -0.7312, -0.25), (-0.8596, -0.2793, -0.25), (-0.8596, 0.2793, -0.25), (-0.5313, 0.7312, -0.25), (9.247e-09, 2.209e-09, -0.25)], [], [(1, 0, 2), (2, 0, 3), (3, 0, 4), (4, 0, 5), (5, 0, 6), (6, 0, 7), (7, 0, 8), (8, 0, 9), (9, 0, 10), (10, 0, 1), (10, 1, 11), (1, 2, 11), (2, 3, 11), (3, 4, 11), (4, 5, 11), (5, 6, 11), (6, 7, 11), (7, 8, 11), (8, 9, 11), (9, 10, 11)])
_uv = me_cylinder_011.uv_layers.new(name='UVMap')
_uv.uv.foreach_set('vector', [1.0, 0.75, 0.9, 1.0, 0.9, 0.75, 0.9, 0.75, 0.8, 1.0, 0.8, 0.75, 0.8, 0.75, 0.7, 1.0, 0.7, 0.75, 0.7, 0.75, 0.6, 1.0, 0.6, 0.75, 0.6, 0.75, 0.5, 1.0, 0.5, 0.75, 0.5, 0.75, 0.4, 1.0, 0.4, 0.75, 0.4, 0.75, 0.3, 1.0, 0.3, 0.75, 0.3, 0.75, 0.2, 1.0, 0.2, 0.75, 0.2, 0.75, 0.1, 1.0, 0.1, 0.75, 0.1, 0.75, -7.451e-08, 1.0, -7.451e-08, 0.75, 0.1, 0.75, 1.0, 0.75, 0.55, 0.75, 1.0, 0.75, 0.9, 0.75, 0.55, 0.75, 0.9, 0.75, 0.8, 0.75, 0.55, 0.75, 0.8, 0.75, 0.7, 0.75, 0.55, 0.75, 0.7, 0.75, 0.6, 0.75, 0.55, 0.75, 0.6, 0.75, 0.5, 0.75, 0.55, 0.75, 0.5, 0.75, 0.4, 0.75, 0.55, 0.75, 0.4, 0.75, 0.3, 0.75, 0.55, 0.75, 0.3, 0.75, 0.2, 0.75, 0.55, 0.75, 0.2, 0.75, 0.1, 0.75, 0.55, 0.75])
me_cylinder_011.update()
me_cylinder_012 = bpy.data.meshes.new('Cylinder.012')
me_cylinder_012.from_pydata([(-1.295e-08, -9.989e-09, 0.75), (-8.037e-09, 0.9039, -0.25), (0.5313, 0.7312, -0.25), (0.8596, 0.2793, -0.25), (0.8596, -0.2793, -0.25), (0.5313, -0.7312, -0.25), (-8.037e-09, -0.9039, -0.25), (-0.5313, -0.7312, -0.25), (-0.8596, -0.2793, -0.25), (-0.8596, 0.2793, -0.25), (-0.5313, 0.7312, -0.25), (9.247e-09, 2.209e-09, -0.25)], [], [(1, 0, 2), (2, 0, 3), (3, 0, 4), (4, 0, 5), (5, 0, 6), (6, 0, 7), (7, 0, 8), (8, 0, 9), (9, 0, 10), (10, 0, 1), (10, 1, 11), (1, 2, 11), (2, 3, 11), (3, 4, 11), (4, 5, 11), (5, 6, 11), (6, 7, 11), (7, 8, 11), (8, 9, 11), (9, 10, 11)])
_uv = me_cylinder_012.uv_layers.new(name='UVMap')
_uv.uv.foreach_set('vector', [1.0, 0.75, 0.9, 1.0, 0.9, 0.75, 0.9, 0.75, 0.8, 1.0, 0.8, 0.75, 0.8, 0.75, 0.7, 1.0, 0.7, 0.75, 0.7, 0.75, 0.6, 1.0, 0.6, 0.75, 0.6, 0.75, 0.5, 1.0, 0.5, 0.75, 0.5, 0.75, 0.4, 1.0, 0.4, 0.75, 0.4, 0.75, 0.3, 1.0, 0.3, 0.75, 0.3, 0.75, 0.2, 1.0, 0.2, 0.75, 0.2, 0.75, 0.1, 1.0, 0.1, 0.75, 0.1, 0.75, -7.451e-08, 1.0, -7.451e-08, 0.75, 0.1, 0.75, 1.0, 0.75, 0.55, 0.75, 1.0, 0.75, 0.9, 0.75, 0.55, 0.75, 0.9, 0.75, 0.8, 0.75, 0.55, 0.75, 0.8, 0.75, 0.7, 0.75, 0.55, 0.75, 0.7, 0.75, 0.6, 0.75, 0.55, 0.75, 0.6, 0.75, 0.5, 0.75, 0.55, 0.75, 0.5, 0.75, 0.4, 0.75, 0.55, 0.75, 0.4, 0.75, 0.3, 0.75, 0.55, 0.75, 0.3, 0.75, 0.2, 0.75, 0.55, 0.75, 0.2, 0.75, 0.1, 0.75, 0.55, 0.75])
me_cylinder_012.update()

# ---- objects
ob_sun_center = bpy.data.objects.new('sun center', me_sphere)
ob_sun_ray_bottom_one = bpy.data.objects.new('sun ray bottom one', me_cylinder_005)
ob_sun_ray_top_one = bpy.data.objects.new('sun ray top one', me_cylinder_006)
ob_sun_ray_bottom_two = bpy.data.objects.new('sun ray bottom two', me_cylinder_007)
ob_sun_ray_bottom_three = bpy.data.objects.new('sun ray bottom three', me_cylinder_008)
ob_sun_ray_bottom_four = bpy.data.objects.new('sun ray bottom four', me_cylinder_009)
ob_sun_ray_top_two = bpy.data.objects.new('sun ray top two', me_cylinder_010)
ob_sun_ray_top_three = bpy.data.objects.new('sun ray top three', me_cylinder_011)
ob_sun_ray_top_four = bpy.data.objects.new('sun ray top four', me_cylinder_012)

# ---- transforms, parenting, visibility, modifiers, constraints
ob_sun_center.location = (0.0, 0.0, 0.0)
ob_sun_ray_bottom_one.location = (2.167e-09, 3.475e-10, 1.628)
ob_sun_ray_bottom_one.scale = (0.2804, 0.2804, 0.8232)
ob_sun_ray_top_one.location = (2.11e-09, -2.377e-10, 2.259)
ob_sun_ray_top_one.scale = (0.2804, 0.2804, 0.8232)
ob_sun_ray_bottom_two.location = (2.167e-09, -1.628, -7.08e-08)
ob_sun_ray_bottom_two.rotation_euler = (1.571, -0.0, 0.0)
ob_sun_ray_bottom_two.scale = (0.2804, 0.2804, 0.8232)
ob_sun_ray_bottom_three.location = (2.167e-09, 5.3e-07, -1.628)
ob_sun_ray_bottom_three.rotation_euler = (3.142, -0.0, 0.0)
ob_sun_ray_bottom_three.scale = (0.2804, 0.2804, 0.8232)
ob_sun_ray_bottom_four.location = (2.167e-09, 1.628, 7.952e-07)
ob_sun_ray_bottom_four.rotation_euler = (4.712, -0.0, 0.0)
ob_sun_ray_bottom_four.scale = (0.2804, 0.2804, 0.8232)
ob_sun_ray_top_two.location = (2.11e-09, -2.259, 1.394e-07)
ob_sun_ray_top_two.rotation_euler = (1.571, -0.0, 0.0)
ob_sun_ray_top_two.scale = (0.2804, 0.2804, 0.8232)
ob_sun_ray_top_three.location = (2.11e-09, 7.363e-07, -2.259)
ob_sun_ray_top_three.rotation_euler = (3.142, -0.0, 0.0)
ob_sun_ray_top_three.scale = (0.2804, 0.2804, 0.8232)
ob_sun_ray_top_four.location = (2.11e-09, 2.259, 1.343e-06)
ob_sun_ray_top_four.rotation_euler = (4.712, -0.0, 0.0)
ob_sun_ray_top_four.scale = (0.2804, 0.2804, 0.8232)

# ---- collection membership
col_collection.objects.link(ob_sun_center)
col_collection.objects.link(ob_sun_ray_bottom_one)
col_collection.objects.link(ob_sun_ray_top_one)
col_collection.objects.link(ob_sun_ray_bottom_two)
col_collection.objects.link(ob_sun_ray_bottom_three)
col_collection.objects.link(ob_sun_ray_bottom_four)
col_collection.objects.link(ob_sun_ray_top_two)
col_collection.objects.link(ob_sun_ray_top_three)
col_collection.objects.link(ob_sun_ray_top_four)

# ---- scene / render settings (as saved in the file)
scene.frame_start = 1; scene.frame_end = 250; scene.frame_set(1)
scene.render.engine = 'BLENDER_EEVEE_NEXT'
scene.cycles.sampling_pattern = 'TABULATED_SOBOL'
bpy.context.view_layer.update()

# ---- added for rendering (the .blend has no active camera and no usable light): camera, sun
cam_auto = bpy.data.cameras.new('AutoCamera')
cam_auto.lens = 50.0
cam_auto.sensor_width = 36.0
cam_auto.clip_end = 1000.0
ob_auto_camera = bpy.data.objects.new('AutoCamera', cam_auto)
scene.collection.objects.link(ob_auto_camera)
ob_auto_camera.location = (7.7512, -9.30144, 6.20096)
ob_auto_camera.rotation_euler = (1.09748, -7.21219e-08, 0.694738)
scene.camera = ob_auto_camera
light_auto_sun = bpy.data.lights.new('AutoSun', 'SUN')
light_auto_sun.energy = 3.0
light_auto_sun.angle = 0.0523599
ob_auto_sun = bpy.data.objects.new('AutoSun', light_auto_sun)
scene.collection.objects.link(ob_auto_sun)
ob_auto_sun.rotation_euler = (0.872665, 0.174533, 0.523599)
bpy.context.view_layer.update()
